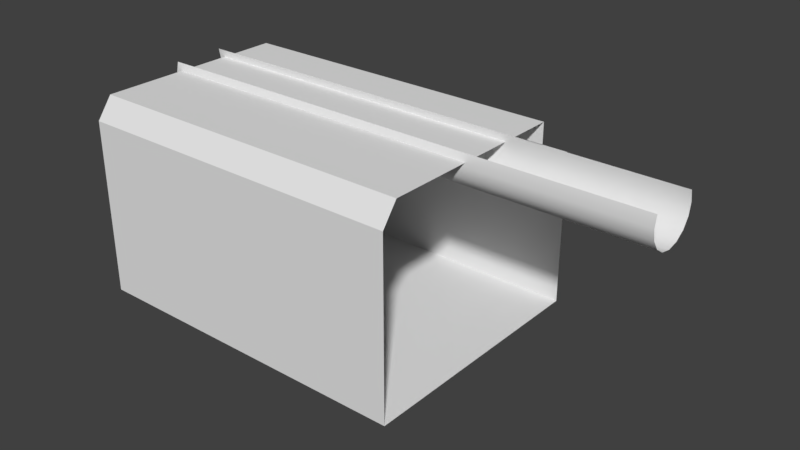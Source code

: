 # Source: cryochamber.blend  (saved by Blender 2.79.0; exported with 4.5.12 LTS)
import bpy
from mathutils import Matrix  # noqa: F401  (used for matrix-valued properties, if any)

bpy.ops.wm.read_factory_settings(use_empty=True)
scene = bpy.context.scene
scene.name = 'Scene'

# ---- collections
col_collection_1 = bpy.data.collections.new('Collection 1'); scene.collection.children.link(col_collection_1)

# ---- world
world_world = bpy.data.worlds.new('World'); scene.world = world_world
world_world.color = (0.05088, 0.05088, 0.05088)
world_world.use_sun_shadow = False
world_world.sun_shadow_jitter_overblur = 0.0
world_world.cycles.sampling_method = 'MANUAL'

# ---- meshes
me_cylinder = bpy.data.meshes.new('Cylinder')
me_cylinder.from_pydata([(-6.229, 1.0, -7.55e-08), (11.88, 1.0, 7.55e-08), (-6.229, 0.9239, -0.3827), (11.88, 0.9239, -0.3827), (-6.229, 0.7071, -0.7071), (11.88, 0.7071, -0.7071), (-6.229, 0.3827, -0.9239), (11.88, 0.3827, -0.9239), (-6.229, -4.371e-08, -1.0), (11.88, -4.371e-08, -1.0), (-6.229, -0.3827, -0.9239), (11.88, -0.3827, -0.9239), (-6.229, -0.7071, -0.7071), (11.88, -0.7071, -0.7071), (-6.229, -0.9239, -0.3827), (11.88, -0.9239, -0.3827), (-6.229, -1.0, -2.265e-07), (11.88, -1.0, -7.55e-08), (-6.229, -0.9239, 0.3827), (11.88, -0.9239, 0.3827), (-6.229, 0.9239, 0.3827), (11.88, 0.9239, 0.3827)], [], [(0, 1, 3, 2), (2, 3, 5, 4), (4, 5, 7, 6), (6, 7, 9, 8), (8, 9, 11, 10), (10, 11, 13, 12), (12, 13, 15, 14), (14, 15, 17, 16), (16, 17, 19, 18), (20, 21, 1, 0)])
me_cylinder.polygons.foreach_set('use_smooth', [True] * 10)
me_cylinder.use_remesh_preserve_volume = False
me_cylinder.use_remesh_preserve_attributes = False
me_cylinder.use_mirror_vertex_groups = False
me_cylinder.update()
me_plane_003 = bpy.data.meshes.new('Plane.003')
me_plane_003.from_pydata([(6.0, 4.5, 1.466e-06), (6.0, -4.5, -1.466e-06), (-6.0, 4.5, 1.466e-06), (-6.0, -4.5, -1.466e-06), (6.0, 3.858, 1.257e-06), (6.0, -3.947, 7.0), (-6.0, 3.858, 1.257e-06), (-6.0, -3.947, 7.0), (-6.0, 4.5, 5.507), (6.0, 4.5, 5.507), (-6.0, -4.5, 5.507), (6.0, -4.5, 5.507), (6.0, 2.99, 7.0), (-6.0, 2.99, 7.0), (6.0, 3.858, 5.507), (-6.0, 3.858, 5.507), (-6.0, -4.5, 6.254), (6.0, -4.5, 6.254), (6.0, 2.99, 6.254), (-6.0, 2.99, 6.254), (2.713, -4.5, -1.466e-06), (-2.713, -4.5, -1.466e-06), (2.713, 4.5, 1.466e-06), (-2.713, 4.5, 1.466e-06), (2.713, -3.947, 7.0), (-2.713, -3.947, 7.0), (2.713, 3.858, 1.257e-06), (-2.713, 3.858, 1.257e-06), (-2.713, -4.5, 5.507), (2.713, -4.5, 5.507), (2.713, 4.5, 5.507), (-2.713, 4.5, 5.507), (2.713, 2.99, 7.0), (-2.713, 2.99, 7.0), (2.713, 3.858, 5.507), (-2.713, 3.858, 5.507), (2.713, 2.99, 6.254), (-2.713, 2.99, 6.254), (-2.713, -4.5, 6.254), (2.713, -4.5, 6.254), (-6.0, 4.5, 5.418), (-6.0, 4.5, 3.608), (-6.0, -4.5, 5.418), (-6.0, -4.5, 3.608), (6.0, -4.5, 5.418), (6.0, -4.5, 3.608), (6.0, 4.5, 3.608), (6.0, 4.5, 5.418), (-6.0, 3.858, 5.418), (-6.0, 3.858, 3.608), (-2.713, 4.5, 3.608), (-2.713, 4.5, 5.418), (2.713, 4.5, 3.608), (2.713, 4.5, 5.418), (2.713, -4.5, 3.608), (2.713, -4.5, 5.418), (-2.713, -4.5, 3.608), (-2.713, -4.5, 5.418), (-6.0, 4.5, 5.291), (-6.0, -4.5, 5.291), (6.0, -4.5, 5.291), (6.0, 4.5, 5.291), (-6.0, 3.858, 5.291), (-2.713, 4.5, 5.291), (2.713, 4.5, 5.291), (2.713, -4.5, 5.291), (-2.713, -4.5, 5.291), (-6.0, 4.5, 3.76), (-6.0, -4.5, 3.76), (6.0, -4.5, 3.76), (-6.0, 3.858, 3.76), (6.0, 4.5, 3.76), (-2.713, 4.5, 3.76), (2.713, 4.5, 3.76), (2.713, -4.5, 3.76), (-2.713, -4.5, 3.76), (2.533, -4.5, -1.466e-06), (-2.533, -4.5, -1.466e-06), (2.533, 4.5, 1.466e-06), (-2.533, 4.5, 1.466e-06), (2.533, -3.947, 7.0), (-2.533, -3.947, 7.0), (2.533, 3.858, 1.257e-06), (-2.533, 3.858, 1.257e-06), (-2.533, -4.5, 5.507), (2.533, -4.5, 5.507), (2.533, 4.5, 5.507), (-2.533, 4.5, 5.507), (2.533, 2.99, 7.0), (-2.533, 2.99, 7.0), (2.533, 3.858, 5.507), (-2.533, 3.858, 5.507), (2.533, 2.99, 6.254), (-2.533, 2.99, 6.254), (-2.533, -4.5, 6.254), (2.533, -4.5, 6.254), (-2.533, -4.5, 3.608), (2.533, -4.5, 3.608), (-2.533, -4.5, 5.418), (2.533, -4.5, 5.418), (2.533, 4.5, 3.608), (-2.533, 4.5, 3.608), (2.533, 4.5, 5.418), (-2.533, 4.5, 5.418), (2.533, 4.438, 5.291), (-2.533, 4.438, 5.291), (-2.533, -4.5, 5.291), (2.533, -4.5, 5.291), (-2.533, -4.5, 3.76), (2.533, -4.5, 3.76), (2.533, 4.438, 3.76), (-2.533, 4.438, 3.76), (-2.713, 4.41, 5.291), (-2.713, 4.41, 5.418), (2.713, 4.41, 5.291), (2.713, 4.41, 5.418), (-2.533, 4.41, 3.608), (-2.713, 4.41, 3.608), (-2.533, 4.41, 5.418), (-2.713, 4.41, 3.76), (2.713, 4.41, 3.76), (-2.533, 4.41, 5.291), (2.713, 4.41, 3.608), (-2.533, 4.41, 3.76), (2.533, 4.41, 3.608), (2.533, 4.41, 5.418), (2.533, 4.41, 5.291), (2.533, 4.41, 3.76), (0.5157, -4.5, -1.466e-06), (-0.5157, -4.5, -1.466e-06), (0.5157, 4.5, 1.466e-06), (-0.5157, 4.5, 1.466e-06), (0.5157, -3.947, 7.0), (-0.5157, -3.947, 7.0), (0.5157, 3.858, 1.257e-06), (-0.5157, 3.858, 1.257e-06), (-0.5157, -4.5, 5.507), (0.5157, -4.5, 5.507), (0.5157, 4.5, 5.507), (-0.5157, 4.5, 5.507), (0.5157, 2.99, 7.0), (-0.5157, 2.99, 7.0), (0.5157, 3.858, 5.507), (-0.5157, 3.858, 5.507), (0.5157, 2.99, 6.254), (-0.5157, 2.99, 6.254), (-0.5157, -4.5, 6.254), (0.5157, -4.5, 6.254), (-0.5157, -4.5, 3.608), (0.5157, -4.5, 3.608), (-0.5157, -4.5, 5.418), (0.5157, -4.5, 5.418), (0.5157, 4.5, 3.608), (-0.5157, 4.5, 3.608), (0.3701, 4.5, 5.289), (-0.3701, 4.5, 5.289), (0.3701, 4.438, 5.162), (-0.3701, 4.438, 5.162), (-0.5157, -4.5, 5.291), (0.5157, -4.5, 5.291), (-0.5157, -4.5, 3.76), (0.5157, -4.5, 3.76), (0.5157, 4.438, 3.76), (-0.5157, 4.438, 3.76), (0.5157, 4.41, 3.608), (-0.5157, 4.41, 3.608), (0.3701, 4.41, 5.289), (-0.3701, 4.41, 5.289), (0.3701, 4.41, 5.162), (-0.3701, 4.41, 5.162), (0.5157, 4.41, 3.76), (-0.5157, 4.41, 3.76), (0.5662, -4.5, 5.507), (0.5662, -4.5, 6.254), (0.5662, -4.5, 3.608), (0.5662, -4.5, 5.418), (0.5662, -4.5, 5.291), (0.5662, -4.5, 3.76), (0.5662, -4.5, -1.466e-06), (0.5662, 4.5, 1.466e-06), (0.5662, -3.947, 7.0), (0.5662, 3.858, 1.257e-06), (0.5662, 4.5, 5.507), (0.5662, 2.99, 7.0), (0.5662, 3.858, 5.507), (0.5662, 2.99, 6.254), (0.5662, 4.5, 3.608), (0.5662, 4.5, 5.418), (0.5662, 4.438, 5.291), (0.5662, 4.438, 3.76), (0.5662, 4.41, 3.608), (0.5662, 4.41, 5.418), (0.5662, 4.41, 5.291), (0.5662, 4.41, 3.76), (-0.5662, -4.5, -1.466e-06), (-0.5662, 4.5, 1.466e-06), (-0.5662, -3.947, 7.0), (-0.5662, 3.858, 1.257e-06), (-0.5662, 4.5, 5.507), (-0.5662, 2.99, 7.0), (-0.5662, 3.858, 5.507), (-0.5662, 2.99, 6.254), (-0.5662, 4.5, 3.608), (-0.5662, 4.5, 5.418), (-0.5662, 4.438, 5.291), (-0.5662, 4.438, 3.76), (-0.5662, 4.41, 3.608), (-0.5662, 4.41, 5.418), (-0.5662, 4.41, 5.291), (-0.5662, 4.41, 3.76), (-0.5662, -4.5, 5.507), (-0.5662, -4.5, 6.254), (-0.5662, -4.5, 3.608), (-0.5662, -4.5, 5.418), (-0.5662, -4.5, 5.291), (-0.5662, -4.5, 3.76)], [], [(27, 23, 2, 6), (24, 32, 12, 5), (48, 15, 10, 42), (38, 16, 7, 25), (57, 42, 10, 28), (19, 16, 10, 15), (53, 47, 9, 30), (36, 18, 12, 32), (30, 9, 14, 34), (21, 27, 6, 3), (19, 13, 7, 16), (34, 14, 18, 36), (28, 10, 16, 38), (40, 8, 15, 48), (11, 29, 39, 17), (84, 28, 38, 94), (15, 35, 37, 19), (90, 34, 36, 92), (1, 4, 26, 20), (77, 83, 27, 21), (8, 31, 35, 15), (86, 30, 34, 90), (19, 37, 33, 13), (92, 36, 32, 88), (40, 51, 31, 8), (102, 53, 30, 86), (44, 55, 29, 11), (98, 57, 28, 84), (17, 39, 24, 5), (94, 38, 25, 81), (7, 13, 33, 25), (80, 88, 32, 24), (4, 0, 22, 26), (83, 79, 23, 27), (77, 21, 56, 96), (106, 66, 57, 98), (1, 20, 54, 45), (60, 65, 55, 44), (78, 22, 52, 100), (205, 111, 123, 209), (2, 23, 50, 41), (58, 63, 51, 40), (2, 41, 49, 6), (58, 40, 48, 62), (22, 0, 46, 52), (64, 61, 47, 53), (21, 3, 43, 56), (66, 59, 42, 57), (6, 49, 43, 3), (62, 48, 42, 59), (70, 62, 59, 68), (75, 68, 59, 66), (73, 71, 61, 64), (67, 58, 62, 70), (67, 72, 63, 58), (111, 105, 121, 123), (69, 74, 65, 60), (108, 75, 66, 106), (96, 56, 75, 108), (45, 54, 74, 69), (203, 103, 118, 207), (41, 50, 72, 67), (41, 67, 70, 49), (52, 46, 71, 73), (56, 43, 68, 75), (49, 70, 68, 43), (64, 53, 115, 114), (53, 102, 125, 115), (54, 97, 109, 74), (212, 96, 108, 215), (74, 109, 107, 65), (215, 108, 106, 214), (52, 73, 120, 122), (189, 110, 104, 188), (72, 50, 117, 119), (186, 100, 124, 190), (23, 79, 101, 50), (179, 78, 100, 186), (65, 107, 99, 55), (214, 106, 98, 213), (20, 76, 97, 54), (194, 77, 96, 212), (26, 22, 78, 82), (197, 195, 79, 83), (25, 33, 89, 81), (180, 183, 88, 80), (39, 95, 80, 24), (211, 94, 81, 196), (55, 99, 85, 29), (213, 98, 84, 210), (51, 103, 87, 31), (187, 102, 86, 182), (37, 93, 89, 33), (185, 92, 88, 183), (31, 87, 91, 35), (182, 86, 90, 184), (20, 26, 82, 76), (194, 197, 83, 77), (35, 91, 93, 37), (184, 90, 92, 185), (29, 85, 95, 39), (210, 84, 94, 211), (126, 114, 115, 125), (127, 120, 114, 126), (124, 122, 120, 127), (117, 116, 123, 119), (190, 124, 127, 193), (119, 123, 121, 112), (112, 121, 118, 113), (192, 126, 125, 191), (50, 101, 116, 117), (104, 110, 127, 126), (103, 51, 113, 118), (188, 104, 126, 192), (63, 72, 119, 112), (73, 64, 114, 120), (100, 52, 122, 124), (51, 63, 112, 113), (204, 157, 169, 208), (157, 156, 168, 169), (208, 169, 167, 207), (169, 168, 166, 167), (206, 165, 171, 209), (165, 164, 170, 171), (172, 137, 147, 173), (137, 136, 146, 147), (200, 143, 145, 201), (143, 142, 144, 145), (178, 181, 134, 128), (128, 134, 135, 129), (198, 139, 143, 200), (139, 138, 142, 143), (201, 145, 141, 199), (145, 144, 140, 141), (203, 155, 139, 198), (155, 154, 138, 139), (175, 151, 137, 172), (151, 150, 136, 137), (173, 147, 132, 180), (147, 146, 133, 132), (196, 199, 141, 133), (133, 141, 140, 132), (181, 179, 130, 134), (134, 130, 131, 135), (178, 128, 149, 174), (128, 129, 148, 149), (176, 159, 151, 175), (159, 158, 150, 151), (195, 131, 153, 202), (131, 130, 152, 153), (202, 153, 165, 206), (153, 152, 164, 165), (205, 163, 157, 204), (163, 162, 156, 157), (177, 161, 159, 176), (161, 160, 158, 159), (174, 149, 161, 177), (149, 148, 160, 161), (187, 154, 166, 191), (154, 155, 167, 166), (189, 162, 170, 193), (162, 163, 171, 170), (110, 189, 193, 127), (102, 187, 191, 125), (97, 174, 177, 109), (109, 177, 176, 107), (107, 176, 175, 99), (76, 178, 174, 97), (82, 78, 179, 181), (95, 173, 180, 80), (99, 175, 172, 85), (76, 82, 181, 178), (85, 172, 173, 95), (156, 188, 192, 168), (168, 192, 191, 166), (164, 190, 193, 170), (142, 184, 185, 144), (138, 182, 184, 142), (144, 185, 183, 140), (154, 187, 182, 138), (132, 140, 183, 180), (130, 179, 186, 152), (152, 186, 190, 164), (162, 189, 188, 156), (111, 205, 204, 105), (101, 202, 206, 116), (79, 195, 202, 101), (81, 89, 199, 196), (103, 203, 198, 87), (93, 201, 199, 89), (87, 198, 200, 91), (91, 200, 201, 93), (116, 206, 209, 123), (121, 208, 207, 118), (105, 204, 208, 121), (136, 210, 211, 146), (129, 135, 197, 194), (150, 213, 210, 136), (146, 211, 196, 133), (135, 131, 195, 197), (129, 194, 212, 148), (158, 214, 213, 150), (160, 215, 214, 158), (148, 212, 215, 160), (155, 203, 207, 167), (163, 205, 209, 171)])
me_plane_003.polygons.foreach_set('use_smooth', [True] * 206)
me_plane_003.use_remesh_preserve_volume = False
me_plane_003.use_remesh_preserve_attributes = False
me_plane_003.use_mirror_vertex_groups = False
me_plane_003.update()
me_plane_002 = bpy.data.meshes.new('Plane.002')
me_plane_002.from_pydata([], [], [])
me_plane_002.use_remesh_preserve_volume = False
me_plane_002.use_remesh_preserve_attributes = False
me_plane_002.use_mirror_vertex_groups = False
me_plane_002.update()

# ---- objects
ob_cylinder = bpy.data.objects.new('Cylinder', me_cylinder)
ob_plane_001 = bpy.data.objects.new('Plane.001', me_plane_003)
ob_plane = bpy.data.objects.new('Plane', me_plane_002)

# ---- transforms, parenting, visibility, modifiers, constraints
ob_cylinder.location = (0.0, 0.0, 6.88)
ob_cylinder.lineart.crease_threshold = 0.0
_m = ob_cylinder.modifiers.new('EdgeSplit', 'EDGE_SPLIT')
ob_plane_001.location = (0.0, 0.0, 0.0)
ob_plane_001.lineart.crease_threshold = 0.0
_m = ob_plane_001.modifiers.new('EdgeSplit', 'EDGE_SPLIT')
ob_plane.location = (0.0, 0.0, 0.0)
ob_plane.lineart.crease_threshold = 0.0

# ---- collection membership
col_collection_1.objects.link(ob_cylinder)
col_collection_1.objects.link(ob_plane_001)
col_collection_1.objects.link(ob_plane)

# ---- scene / render settings (as saved in the file)
scene.frame_start = 1; scene.frame_end = 250; scene.frame_set(1)
scene.render.engine = 'BLENDER_EEVEE_NEXT'
scene.render.resolution_percentage = 50
scene.render.dither_intensity = 0.0
scene.cycles.use_denoising = False
scene.cycles.samples = 128
scene.cycles.sampling_pattern = 'TABULATED_SOBOL'
scene.cycles.use_adaptive_sampling = False
scene.cycles.use_light_tree = False
scene.cycles.blur_glossy = 0.0
scene.cycles.sample_clamp_indirect = 0.0
scene.view_settings.view_transform = 'Standard'
bpy.context.view_layer.update()

# ---- added for rendering (the .blend has no active camera and no usable light): camera, sun
cam_auto = bpy.data.cameras.new('AutoCamera')
cam_auto.lens = 50.0
cam_auto.sensor_width = 36.0
cam_auto.clip_end = 1000.0
ob_auto_camera = bpy.data.objects.new('AutoCamera', cam_auto)
scene.collection.objects.link(ob_auto_camera)
ob_auto_camera.location = (22.7115, -23.8601, 19.5379)
ob_auto_camera.rotation_euler = (1.09748, -7.21219e-08, 0.694738)
scene.camera = ob_auto_camera
light_auto_sun = bpy.data.lights.new('AutoSun', 'SUN')
light_auto_sun.energy = 3.0
light_auto_sun.angle = 0.0523599
ob_auto_sun = bpy.data.objects.new('AutoSun', light_auto_sun)
scene.collection.objects.link(ob_auto_sun)
ob_auto_sun.rotation_euler = (0.872665, 0.174533, 0.523599)
bpy.context.view_layer.update()
